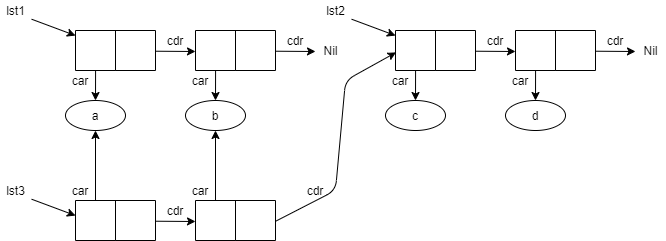

The diagram above was exported from draw.io. Its source (the exported page's mxGraphModel, read from the mxfile embedded in the PNG):
<mxGraphModel dx="1086" dy="846" grid="1" gridSize="10" guides="1" tooltips="1" connect="1" arrows="1" fold="1" page="1" pageScale="1" pageWidth="827" pageHeight="1169" math="0" shadow="0">
  <root>
    <mxCell id="0" />
    <mxCell id="1" parent="0" />
    <mxCell id="F1KvMfHEMi_WAG4QLkTp-1" value="" style="shape=stencil(xVPtCoMgFH0a/zulBxhuew+z25Jcirra3n5+1FhE/YhgIMI553LOFY6IMtdwA4jgBtELIqTA4QpwyPCER8ydAeEz2XMreakgK85b3cIgKz9ayK4BK31U6RXhc5iJh7KSi/Zu9bOrZsIkGx4dFsIkP3Qf93zlkHGt9wwhctswULL7Mfi+7DiLYodHcbjFf5bY4yCUdrA6RVngF51I7EqRKKu1hY2G1VKpXNeN1NWBFL1ISGz+RIn4AA==);whiteSpace=wrap;html=1;strokeOpacity=100;fillOpacity=100;rounded=0;sketch=0;" parent="1" vertex="1">
      <mxGeometry x="160" y="340" width="80" height="40" as="geometry" />
    </mxCell>
    <mxCell id="F1KvMfHEMi_WAG4QLkTp-2" value="a" style="ellipse;whiteSpace=wrap;html=1;sketch=0;" parent="1" vertex="1">
      <mxGeometry x="150" y="410" width="60" height="30" as="geometry" />
    </mxCell>
    <mxCell id="F1KvMfHEMi_WAG4QLkTp-3" value="" style="endArrow=classic;html=1;entryX=0.5;entryY=0;entryDx=0;entryDy=0;exitX=0.251;exitY=1;exitDx=0;exitDy=0;exitPerimeter=0;sketch=0;" parent="1" source="F1KvMfHEMi_WAG4QLkTp-1" target="F1KvMfHEMi_WAG4QLkTp-2" edge="1">
      <mxGeometry width="50" height="50" relative="1" as="geometry">
        <mxPoint x="300" y="430" as="sourcePoint" />
        <mxPoint x="350" y="380" as="targetPoint" />
      </mxGeometry>
    </mxCell>
    <mxCell id="F1KvMfHEMi_WAG4QLkTp-4" value="" style="endArrow=classic;html=1;exitX=1.002;exitY=0.518;exitDx=0;exitDy=0;exitPerimeter=0;sketch=0;" parent="1" source="F1KvMfHEMi_WAG4QLkTp-1" edge="1">
      <mxGeometry width="50" height="50" relative="1" as="geometry">
        <mxPoint x="320" y="430" as="sourcePoint" />
        <mxPoint x="280" y="361" as="targetPoint" />
      </mxGeometry>
    </mxCell>
    <mxCell id="F1KvMfHEMi_WAG4QLkTp-6" value="car" style="text;html=1;strokeColor=none;fillColor=none;align=center;verticalAlign=middle;whiteSpace=wrap;rounded=0;sketch=0;" parent="1" vertex="1">
      <mxGeometry x="150" y="380" width="30" height="20" as="geometry" />
    </mxCell>
    <mxCell id="F1KvMfHEMi_WAG4QLkTp-7" value="cdr" style="text;html=1;strokeColor=none;fillColor=none;align=center;verticalAlign=middle;whiteSpace=wrap;rounded=0;sketch=0;" parent="1" vertex="1">
      <mxGeometry x="240" y="340" width="40" height="20" as="geometry" />
    </mxCell>
    <mxCell id="F1KvMfHEMi_WAG4QLkTp-8" value="" style="shape=stencil(xVPtCoMgFH0a/zulBxhuew+z25Jcirra3n5+1FhE/YhgIMI553LOFY6IMtdwA4jgBtELIqTA4QpwyPCER8ydAeEz2XMreakgK85b3cIgKz9ayK4BK31U6RXhc5iJh7KSi/Zu9bOrZsIkGx4dFsIkP3Qf93zlkHGt9wwhctswULL7Mfi+7DiLYodHcbjFf5bY4yCUdrA6RVngF51I7EqRKKu1hY2G1VKpXNeN1NWBFL1ISGz+RIn4AA==);whiteSpace=wrap;html=1;strokeOpacity=100;fillOpacity=100;rounded=0;sketch=0;" parent="1" vertex="1">
      <mxGeometry x="280" y="340" width="80" height="40" as="geometry" />
    </mxCell>
    <mxCell id="F1KvMfHEMi_WAG4QLkTp-9" value="b" style="ellipse;whiteSpace=wrap;html=1;sketch=0;" parent="1" vertex="1">
      <mxGeometry x="270" y="410" width="60" height="30" as="geometry" />
    </mxCell>
    <mxCell id="F1KvMfHEMi_WAG4QLkTp-10" value="" style="endArrow=classic;html=1;entryX=0.5;entryY=0;entryDx=0;entryDy=0;exitX=0.251;exitY=1;exitDx=0;exitDy=0;exitPerimeter=0;sketch=0;" parent="1" source="F1KvMfHEMi_WAG4QLkTp-8" target="F1KvMfHEMi_WAG4QLkTp-9" edge="1">
      <mxGeometry width="50" height="50" relative="1" as="geometry">
        <mxPoint x="420" y="430" as="sourcePoint" />
        <mxPoint x="470" y="380" as="targetPoint" />
      </mxGeometry>
    </mxCell>
    <mxCell id="F1KvMfHEMi_WAG4QLkTp-11" value="" style="endArrow=classic;html=1;exitX=1.002;exitY=0.518;exitDx=0;exitDy=0;exitPerimeter=0;sketch=0;" parent="1" source="F1KvMfHEMi_WAG4QLkTp-8" edge="1">
      <mxGeometry width="50" height="50" relative="1" as="geometry">
        <mxPoint x="440" y="430" as="sourcePoint" />
        <mxPoint x="400" y="361" as="targetPoint" />
      </mxGeometry>
    </mxCell>
    <mxCell id="F1KvMfHEMi_WAG4QLkTp-13" value="car" style="text;html=1;strokeColor=none;fillColor=none;align=center;verticalAlign=middle;whiteSpace=wrap;rounded=0;sketch=0;" parent="1" vertex="1">
      <mxGeometry x="270" y="380" width="30" height="20" as="geometry" />
    </mxCell>
    <mxCell id="F1KvMfHEMi_WAG4QLkTp-14" value="cdr" style="text;html=1;strokeColor=none;fillColor=none;align=center;verticalAlign=middle;whiteSpace=wrap;rounded=0;sketch=0;" parent="1" vertex="1">
      <mxGeometry x="360" y="340" width="40" height="20" as="geometry" />
    </mxCell>
    <mxCell id="F1KvMfHEMi_WAG4QLkTp-15" value="Nil" style="text;html=1;align=center;verticalAlign=middle;resizable=0;points=[];autosize=1;" parent="1" vertex="1">
      <mxGeometry x="400" y="350" width="30" height="20" as="geometry" />
    </mxCell>
    <mxCell id="F1KvMfHEMi_WAG4QLkTp-16" value="" style="shape=stencil(xVPtCoMgFH0a/zulBxhuew+z25Jcirra3n5+1FhE/YhgIMI553LOFY6IMtdwA4jgBtELIqTA4QpwyPCER8ydAeEz2XMreakgK85b3cIgKz9ayK4BK31U6RXhc5iJh7KSi/Zu9bOrZsIkGx4dFsIkP3Qf93zlkHGt9wwhctswULL7Mfi+7DiLYodHcbjFf5bY4yCUdrA6RVngF51I7EqRKKu1hY2G1VKpXNeN1NWBFL1ISGz+RIn4AA==);whiteSpace=wrap;html=1;strokeOpacity=100;fillOpacity=100;rounded=0;sketch=0;" parent="1" vertex="1">
      <mxGeometry x="600" y="340" width="80" height="40" as="geometry" />
    </mxCell>
    <mxCell id="F1KvMfHEMi_WAG4QLkTp-17" value="d" style="ellipse;whiteSpace=wrap;html=1;sketch=0;" parent="1" vertex="1">
      <mxGeometry x="590" y="410" width="60" height="30" as="geometry" />
    </mxCell>
    <mxCell id="F1KvMfHEMi_WAG4QLkTp-18" value="" style="endArrow=classic;html=1;entryX=0.5;entryY=0;entryDx=0;entryDy=0;exitX=0.251;exitY=1;exitDx=0;exitDy=0;exitPerimeter=0;sketch=0;" parent="1" source="F1KvMfHEMi_WAG4QLkTp-16" target="F1KvMfHEMi_WAG4QLkTp-17" edge="1">
      <mxGeometry width="50" height="50" relative="1" as="geometry">
        <mxPoint x="740" y="430" as="sourcePoint" />
        <mxPoint x="790" y="380" as="targetPoint" />
      </mxGeometry>
    </mxCell>
    <mxCell id="F1KvMfHEMi_WAG4QLkTp-19" value="" style="endArrow=classic;html=1;exitX=1.002;exitY=0.518;exitDx=0;exitDy=0;exitPerimeter=0;sketch=0;" parent="1" source="F1KvMfHEMi_WAG4QLkTp-16" edge="1">
      <mxGeometry width="50" height="50" relative="1" as="geometry">
        <mxPoint x="760" y="430" as="sourcePoint" />
        <mxPoint x="720" y="361" as="targetPoint" />
      </mxGeometry>
    </mxCell>
    <mxCell id="F1KvMfHEMi_WAG4QLkTp-21" value="car" style="text;html=1;strokeColor=none;fillColor=none;align=center;verticalAlign=middle;whiteSpace=wrap;rounded=0;sketch=0;" parent="1" vertex="1">
      <mxGeometry x="590" y="380" width="30" height="20" as="geometry" />
    </mxCell>
    <mxCell id="F1KvMfHEMi_WAG4QLkTp-22" value="cdr" style="text;html=1;strokeColor=none;fillColor=none;align=center;verticalAlign=middle;whiteSpace=wrap;rounded=0;sketch=0;" parent="1" vertex="1">
      <mxGeometry x="680" y="340" width="40" height="20" as="geometry" />
    </mxCell>
    <mxCell id="F1KvMfHEMi_WAG4QLkTp-23" value="" style="shape=stencil(xVPtCoMgFH0a/zulBxhuew+z25Jcirra3n5+1FhE/YhgIMI553LOFY6IMtdwA4jgBtELIqTA4QpwyPCER8ydAeEz2XMreakgK85b3cIgKz9ayK4BK31U6RXhc5iJh7KSi/Zu9bOrZsIkGx4dFsIkP3Qf93zlkHGt9wwhctswULL7Mfi+7DiLYodHcbjFf5bY4yCUdrA6RVngF51I7EqRKKu1hY2G1VKpXNeN1NWBFL1ISGz+RIn4AA==);whiteSpace=wrap;html=1;strokeOpacity=100;fillOpacity=100;rounded=0;sketch=0;" parent="1" vertex="1">
      <mxGeometry x="480" y="340" width="80" height="40" as="geometry" />
    </mxCell>
    <mxCell id="F1KvMfHEMi_WAG4QLkTp-24" value="c" style="ellipse;whiteSpace=wrap;html=1;sketch=0;" parent="1" vertex="1">
      <mxGeometry x="470" y="410" width="60" height="30" as="geometry" />
    </mxCell>
    <mxCell id="F1KvMfHEMi_WAG4QLkTp-25" value="" style="endArrow=classic;html=1;entryX=0.5;entryY=0;entryDx=0;entryDy=0;exitX=0.251;exitY=1;exitDx=0;exitDy=0;exitPerimeter=0;sketch=0;" parent="1" source="F1KvMfHEMi_WAG4QLkTp-23" target="F1KvMfHEMi_WAG4QLkTp-24" edge="1">
      <mxGeometry width="50" height="50" relative="1" as="geometry">
        <mxPoint x="620" y="430" as="sourcePoint" />
        <mxPoint x="670" y="380" as="targetPoint" />
      </mxGeometry>
    </mxCell>
    <mxCell id="F1KvMfHEMi_WAG4QLkTp-26" value="" style="endArrow=classic;html=1;exitX=1.002;exitY=0.518;exitDx=0;exitDy=0;exitPerimeter=0;sketch=0;" parent="1" source="F1KvMfHEMi_WAG4QLkTp-23" edge="1">
      <mxGeometry width="50" height="50" relative="1" as="geometry">
        <mxPoint x="640" y="430" as="sourcePoint" />
        <mxPoint x="600" y="361" as="targetPoint" />
      </mxGeometry>
    </mxCell>
    <mxCell id="F1KvMfHEMi_WAG4QLkTp-28" value="car" style="text;html=1;strokeColor=none;fillColor=none;align=center;verticalAlign=middle;whiteSpace=wrap;rounded=0;sketch=0;" parent="1" vertex="1">
      <mxGeometry x="470" y="380" width="30" height="20" as="geometry" />
    </mxCell>
    <mxCell id="F1KvMfHEMi_WAG4QLkTp-29" value="cdr" style="text;html=1;strokeColor=none;fillColor=none;align=center;verticalAlign=middle;whiteSpace=wrap;rounded=0;sketch=0;" parent="1" vertex="1">
      <mxGeometry x="560" y="340" width="40" height="20" as="geometry" />
    </mxCell>
    <mxCell id="F1KvMfHEMi_WAG4QLkTp-30" value="Nil&lt;br&gt;" style="text;html=1;align=center;verticalAlign=middle;resizable=0;points=[];autosize=1;" parent="1" vertex="1">
      <mxGeometry x="720" y="350" width="30" height="20" as="geometry" />
    </mxCell>
    <mxCell id="F1KvMfHEMi_WAG4QLkTp-31" value="" style="shape=stencil(xVPtCoMgFH0a/zulBxhuew+z25Jcirra3n5+1FhE/YhgIMI553LOFY6IMtdwA4jgBtELIqTA4QpwyPCER8ydAeEz2XMreakgK85b3cIgKz9ayK4BK31U6RXhc5iJh7KSi/Zu9bOrZsIkGx4dFsIkP3Qf93zlkHGt9wwhctswULL7Mfi+7DiLYodHcbjFf5bY4yCUdrA6RVngF51I7EqRKKu1hY2G1VKpXNeN1NWBFL1ISGz+RIn4AA==);whiteSpace=wrap;html=1;strokeOpacity=100;fillOpacity=100;rounded=0;sketch=0;" parent="1" vertex="1">
      <mxGeometry x="160" y="510" width="80" height="40" as="geometry" />
    </mxCell>
    <mxCell id="F1KvMfHEMi_WAG4QLkTp-33" value="" style="endArrow=classic;html=1;entryX=0.5;entryY=1;entryDx=0;entryDy=0;sketch=0;" parent="1" target="F1KvMfHEMi_WAG4QLkTp-2" edge="1">
      <mxGeometry width="50" height="50" relative="1" as="geometry">
        <mxPoint x="180" y="510" as="sourcePoint" />
        <mxPoint x="180" y="580" as="targetPoint" />
      </mxGeometry>
    </mxCell>
    <mxCell id="F1KvMfHEMi_WAG4QLkTp-34" value="" style="endArrow=classic;html=1;exitX=1.002;exitY=0.518;exitDx=0;exitDy=0;exitPerimeter=0;sketch=0;" parent="1" source="F1KvMfHEMi_WAG4QLkTp-31" edge="1">
      <mxGeometry width="50" height="50" relative="1" as="geometry">
        <mxPoint x="320" y="600" as="sourcePoint" />
        <mxPoint x="280" y="531" as="targetPoint" />
      </mxGeometry>
    </mxCell>
    <mxCell id="F1KvMfHEMi_WAG4QLkTp-36" value="car" style="text;html=1;strokeColor=none;fillColor=none;align=center;verticalAlign=middle;whiteSpace=wrap;rounded=0;sketch=0;" parent="1" vertex="1">
      <mxGeometry x="150" y="490" width="30" height="20" as="geometry" />
    </mxCell>
    <mxCell id="F1KvMfHEMi_WAG4QLkTp-37" value="cdr" style="text;html=1;strokeColor=none;fillColor=none;align=center;verticalAlign=middle;whiteSpace=wrap;rounded=0;sketch=0;" parent="1" vertex="1">
      <mxGeometry x="240" y="510" width="40" height="20" as="geometry" />
    </mxCell>
    <mxCell id="F1KvMfHEMi_WAG4QLkTp-39" value="" style="shape=stencil(xVPtCoMgFH0a/zulBxhuew+z25Jcirra3n5+1FhE/YhgIMI553LOFY6IMtdwA4jgBtELIqTA4QpwyPCER8ydAeEz2XMreakgK85b3cIgKz9ayK4BK31U6RXhc5iJh7KSi/Zu9bOrZsIkGx4dFsIkP3Qf93zlkHGt9wwhctswULL7Mfi+7DiLYodHcbjFf5bY4yCUdrA6RVngF51I7EqRKKu1hY2G1VKpXNeN1NWBFL1ISGz+RIn4AA==);whiteSpace=wrap;html=1;strokeOpacity=100;fillOpacity=100;rounded=0;sketch=0;" parent="1" vertex="1">
      <mxGeometry x="280" y="510" width="80" height="40" as="geometry" />
    </mxCell>
    <mxCell id="F1KvMfHEMi_WAG4QLkTp-40" value="" style="endArrow=classic;html=1;entryX=0.5;entryY=1;entryDx=0;entryDy=0;sketch=0;" parent="1" edge="1">
      <mxGeometry width="50" height="50" relative="1" as="geometry">
        <mxPoint x="300" y="510" as="sourcePoint" />
        <mxPoint x="300" y="440" as="targetPoint" />
      </mxGeometry>
    </mxCell>
    <mxCell id="F1KvMfHEMi_WAG4QLkTp-41" value="" style="endArrow=classic;html=1;exitX=1.002;exitY=0.518;exitDx=0;exitDy=0;exitPerimeter=0;sketch=0;entryX=0.007;entryY=0.548;entryDx=0;entryDy=0;entryPerimeter=0;" parent="1" source="F1KvMfHEMi_WAG4QLkTp-39" target="F1KvMfHEMi_WAG4QLkTp-23" edge="1">
      <mxGeometry width="50" height="50" relative="1" as="geometry">
        <mxPoint x="440" y="600" as="sourcePoint" />
        <mxPoint x="400" y="531" as="targetPoint" />
        <Array as="points">
          <mxPoint x="420" y="500" />
          <mxPoint x="430" y="390" />
        </Array>
      </mxGeometry>
    </mxCell>
    <mxCell id="F1KvMfHEMi_WAG4QLkTp-42" value="car" style="text;html=1;strokeColor=none;fillColor=none;align=center;verticalAlign=middle;whiteSpace=wrap;rounded=0;sketch=0;" parent="1" vertex="1">
      <mxGeometry x="270" y="490" width="30" height="20" as="geometry" />
    </mxCell>
    <mxCell id="F1KvMfHEMi_WAG4QLkTp-43" value="cdr" style="text;html=1;strokeColor=none;fillColor=none;align=center;verticalAlign=middle;whiteSpace=wrap;rounded=0;sketch=0;" parent="1" vertex="1">
      <mxGeometry x="380" y="490" width="40" height="20" as="geometry" />
    </mxCell>
    <mxCell id="F1KvMfHEMi_WAG4QLkTp-44" value="lst1" style="text;html=1;align=center;verticalAlign=middle;resizable=0;points=[];autosize=1;" parent="1" vertex="1">
      <mxGeometry x="85" y="310" width="30" height="20" as="geometry" />
    </mxCell>
    <mxCell id="F1KvMfHEMi_WAG4QLkTp-45" value="" style="endArrow=classic;html=1;exitX=1.038;exitY=0.936;exitDx=0;exitDy=0;exitPerimeter=0;" parent="1" source="F1KvMfHEMi_WAG4QLkTp-44" target="F1KvMfHEMi_WAG4QLkTp-1" edge="1">
      <mxGeometry width="50" height="50" relative="1" as="geometry">
        <mxPoint x="280" y="370" as="sourcePoint" />
        <mxPoint x="330" y="320" as="targetPoint" />
      </mxGeometry>
    </mxCell>
    <mxCell id="F1KvMfHEMi_WAG4QLkTp-46" value="lst2" style="text;html=1;align=center;verticalAlign=middle;resizable=0;points=[];autosize=1;" parent="1" vertex="1">
      <mxGeometry x="405" y="310" width="30" height="20" as="geometry" />
    </mxCell>
    <mxCell id="F1KvMfHEMi_WAG4QLkTp-47" value="" style="endArrow=classic;html=1;exitX=1.038;exitY=0.936;exitDx=0;exitDy=0;exitPerimeter=0;" parent="1" source="F1KvMfHEMi_WAG4QLkTp-46" edge="1">
      <mxGeometry width="50" height="50" relative="1" as="geometry">
        <mxPoint x="600" y="370" as="sourcePoint" />
        <mxPoint x="480" y="345.0798950632005" as="targetPoint" />
      </mxGeometry>
    </mxCell>
    <mxCell id="F1KvMfHEMi_WAG4QLkTp-48" value="lst3" style="text;html=1;align=center;verticalAlign=middle;resizable=0;points=[];autosize=1;" parent="1" vertex="1">
      <mxGeometry x="85" y="490" width="30" height="20" as="geometry" />
    </mxCell>
    <mxCell id="F1KvMfHEMi_WAG4QLkTp-49" value="" style="endArrow=classic;html=1;exitX=1.038;exitY=0.936;exitDx=0;exitDy=0;exitPerimeter=0;" parent="1" source="F1KvMfHEMi_WAG4QLkTp-48" edge="1">
      <mxGeometry width="50" height="50" relative="1" as="geometry">
        <mxPoint x="280" y="550" as="sourcePoint" />
        <mxPoint x="160" y="525.0798950632005" as="targetPoint" />
      </mxGeometry>
    </mxCell>
  </root>
</mxGraphModel>